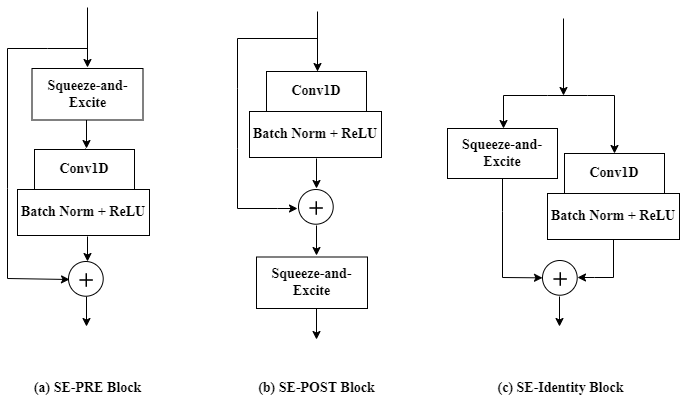

The diagram above was exported from draw.io. Its source (the exported page's mxGraphModel, read from the mxfile embedded in the PNG):
<mxGraphModel dx="1662" dy="712" grid="1" gridSize="10" guides="1" tooltips="1" connect="1" arrows="1" fold="1" page="1" pageScale="1" pageWidth="850" pageHeight="1100" math="0" shadow="0">
  <root>
    <mxCell id="0" />
    <mxCell id="1" parent="0" />
    <mxCell id="dtd_zkBApjgu3P5V0s-T-9" value="" style="group" vertex="1" connectable="0" parent="1">
      <mxGeometry x="431" y="341" width="36" height="40" as="geometry" />
    </mxCell>
    <mxCell id="dtd_zkBApjgu3P5V0s-T-10" value="" style="ellipse;whiteSpace=wrap;html=1;aspect=fixed;" vertex="1" parent="dtd_zkBApjgu3P5V0s-T-9">
      <mxGeometry width="34.71" height="34.71" as="geometry" />
    </mxCell>
    <mxCell id="dtd_zkBApjgu3P5V0s-T-11" value="" style="shape=image;html=1;verticalAlign=top;verticalLabelPosition=bottom;labelBackgroundColor=#ffffff;imageAspect=0;aspect=fixed;image=https://cdn3.iconfinder.com/data/icons/user-interface-169/32/plus-128.png" vertex="1" parent="dtd_zkBApjgu3P5V0s-T-9">
      <mxGeometry x="7.2" y="8" width="22" height="22" as="geometry" />
    </mxCell>
    <mxCell id="dtd_zkBApjgu3P5V0s-T-22" value="" style="endArrow=classic;html=1;rounded=0;fontFamily=Times New Roman;fontSize=14;fontColor=default;entryX=0.5;entryY=0;entryDx=0;entryDy=0;" edge="1" parent="1">
      <mxGeometry width="50" height="50" relative="1" as="geometry">
        <mxPoint x="450" y="163" as="sourcePoint" />
        <mxPoint x="450" y="223" as="targetPoint" />
      </mxGeometry>
    </mxCell>
    <mxCell id="dtd_zkBApjgu3P5V0s-T-24" value="" style="endArrow=classic;html=1;rounded=0;fontFamily=Times New Roman;fontSize=14;fontColor=default;exitX=0.5;exitY=1;exitDx=0;exitDy=0;" edge="1" parent="1">
      <mxGeometry width="50" height="50" relative="1" as="geometry">
        <mxPoint x="449" y="310" as="sourcePoint" />
        <mxPoint x="449" y="340" as="targetPoint" />
      </mxGeometry>
    </mxCell>
    <mxCell id="dtd_zkBApjgu3P5V0s-T-25" value="" style="endArrow=classic;html=1;rounded=0;fontFamily=Times New Roman;fontSize=14;fontColor=default;" edge="1" parent="1">
      <mxGeometry width="50" height="50" relative="1" as="geometry">
        <mxPoint x="450" y="190" as="sourcePoint" />
        <mxPoint x="430" y="360" as="targetPoint" />
        <Array as="points">
          <mxPoint x="370" y="190" />
          <mxPoint x="370" y="240" />
          <mxPoint x="370" y="300" />
          <mxPoint x="370" y="360" />
          <mxPoint x="410" y="360" />
        </Array>
      </mxGeometry>
    </mxCell>
    <mxCell id="dtd_zkBApjgu3P5V0s-T-29" value="" style="endArrow=classic;html=1;rounded=0;fontFamily=Times New Roman;fontSize=14;fontColor=default;exitX=0.5;exitY=1;exitDx=0;exitDy=0;" edge="1" parent="1">
      <mxGeometry width="50" height="50" relative="1" as="geometry">
        <mxPoint x="449" y="377" as="sourcePoint" />
        <mxPoint x="449" y="407" as="targetPoint" />
      </mxGeometry>
    </mxCell>
    <mxCell id="dtd_zkBApjgu3P5V0s-T-31" value="" style="endArrow=classic;html=1;rounded=0;fontFamily=Times New Roman;fontSize=14;fontColor=default;" edge="1" parent="1">
      <mxGeometry width="50" height="50" relative="1" as="geometry">
        <mxPoint x="449" y="459" as="sourcePoint" />
        <mxPoint x="449" y="491" as="targetPoint" />
      </mxGeometry>
    </mxCell>
    <mxCell id="dtd_zkBApjgu3P5V0s-T-36" value="" style="endArrow=classic;html=1;rounded=0;fontFamily=Times New Roman;fontSize=14;fontColor=default;entryX=0.5;entryY=0;entryDx=0;entryDy=0;" edge="1" parent="1">
      <mxGeometry width="50" height="50" relative="1" as="geometry">
        <mxPoint x="220" y="159" as="sourcePoint" />
        <mxPoint x="220" y="219" as="targetPoint" />
      </mxGeometry>
    </mxCell>
    <mxCell id="dtd_zkBApjgu3P5V0s-T-37" value="" style="endArrow=classic;html=1;rounded=0;fontFamily=Times New Roman;fontSize=14;fontColor=default;" edge="1" parent="1">
      <mxGeometry width="50" height="50" relative="1" as="geometry">
        <mxPoint x="220" y="388" as="sourcePoint" />
        <mxPoint x="220" y="413" as="targetPoint" />
      </mxGeometry>
    </mxCell>
    <mxCell id="dtd_zkBApjgu3P5V0s-T-38" value="" style="endArrow=classic;html=1;rounded=0;fontFamily=Times New Roman;fontSize=14;fontColor=default;" edge="1" parent="1">
      <mxGeometry width="50" height="50" relative="1" as="geometry">
        <mxPoint x="220" y="200" as="sourcePoint" />
        <mxPoint x="202" y="431" as="targetPoint" />
        <Array as="points">
          <mxPoint x="180" y="200" />
          <mxPoint x="140" y="200" />
          <mxPoint x="140" y="340" />
          <mxPoint x="140" y="430" />
        </Array>
      </mxGeometry>
    </mxCell>
    <mxCell id="dtd_zkBApjgu3P5V0s-T-39" value="" style="endArrow=classic;html=1;rounded=0;fontFamily=Times New Roman;fontSize=14;fontColor=default;exitX=0.5;exitY=1;exitDx=0;exitDy=0;" edge="1" parent="1">
      <mxGeometry width="50" height="50" relative="1" as="geometry">
        <mxPoint x="219" y="448" as="sourcePoint" />
        <mxPoint x="219" y="478" as="targetPoint" />
      </mxGeometry>
    </mxCell>
    <mxCell id="dtd_zkBApjgu3P5V0s-T-41" value="" style="endArrow=classic;html=1;rounded=0;fontFamily=Times New Roman;fontSize=14;fontColor=default;" edge="1" parent="1">
      <mxGeometry width="50" height="50" relative="1" as="geometry">
        <mxPoint x="450" y="222" as="sourcePoint" />
        <mxPoint x="450" y="254" as="targetPoint" />
      </mxGeometry>
    </mxCell>
    <mxCell id="dtd_zkBApjgu3P5V0s-T-46" value="" style="endArrow=classic;html=1;rounded=0;fontFamily=Times New Roman;fontSize=14;fontColor=default;exitX=0.5;exitY=1;exitDx=0;exitDy=0;" edge="1" parent="1" source="dtd_zkBApjgu3P5V0s-T-70">
      <mxGeometry width="50" height="50" relative="1" as="geometry">
        <mxPoint x="727" y="383" as="sourcePoint" />
        <mxPoint x="710" y="429" as="targetPoint" />
        <Array as="points">
          <mxPoint x="746" y="429" />
          <mxPoint x="727" y="429" />
        </Array>
      </mxGeometry>
    </mxCell>
    <mxCell id="dtd_zkBApjgu3P5V0s-T-47" value="" style="endArrow=classic;html=1;rounded=0;fontFamily=Times New Roman;fontSize=14;fontColor=default;entryX=0;entryY=0.5;entryDx=0;entryDy=0;" edge="1" parent="1" target="dtd_zkBApjgu3P5V0s-T-52">
      <mxGeometry width="50" height="50" relative="1" as="geometry">
        <mxPoint x="635" y="327" as="sourcePoint" />
        <mxPoint x="675" y="431" as="targetPoint" />
        <Array as="points">
          <mxPoint x="635" y="363" />
          <mxPoint x="635" y="429" />
        </Array>
      </mxGeometry>
    </mxCell>
    <mxCell id="dtd_zkBApjgu3P5V0s-T-48" value="" style="endArrow=classic;html=1;rounded=0;fontFamily=Times New Roman;fontSize=14;fontColor=default;exitX=0.5;exitY=1;exitDx=0;exitDy=0;" edge="1" parent="1">
      <mxGeometry width="50" height="50" relative="1" as="geometry">
        <mxPoint x="692" y="448" as="sourcePoint" />
        <mxPoint x="692" y="478" as="targetPoint" />
      </mxGeometry>
    </mxCell>
    <mxCell id="dtd_zkBApjgu3P5V0s-T-49" value="&lt;font style=&quot;font-size: 14px;&quot; face=&quot;Times New Roman&quot;&gt;&lt;b&gt;Squeeze-and-Excite&lt;/b&gt;&lt;/font&gt;" style="rounded=0;whiteSpace=wrap;html=1;" vertex="1" parent="1">
      <mxGeometry x="580" y="280" width="110" height="50" as="geometry" />
    </mxCell>
    <mxCell id="dtd_zkBApjgu3P5V0s-T-50" value="" style="endArrow=classic;html=1;rounded=0;fontFamily=Times New Roman;fontSize=14;fontColor=default;" edge="1" parent="1">
      <mxGeometry width="50" height="50" relative="1" as="geometry">
        <mxPoint x="680" y="247" as="sourcePoint" />
        <mxPoint x="747" y="305" as="targetPoint" />
        <Array as="points">
          <mxPoint x="720" y="247" />
          <mxPoint x="747" y="247" />
        </Array>
      </mxGeometry>
    </mxCell>
    <mxCell id="dtd_zkBApjgu3P5V0s-T-51" value="" style="group" vertex="1" connectable="0" parent="1">
      <mxGeometry x="675" y="412" width="36" height="40" as="geometry" />
    </mxCell>
    <mxCell id="dtd_zkBApjgu3P5V0s-T-52" value="" style="ellipse;whiteSpace=wrap;html=1;aspect=fixed;" vertex="1" parent="dtd_zkBApjgu3P5V0s-T-51">
      <mxGeometry width="34.71" height="34.71" as="geometry" />
    </mxCell>
    <mxCell id="dtd_zkBApjgu3P5V0s-T-53" value="" style="shape=image;html=1;verticalAlign=top;verticalLabelPosition=bottom;labelBackgroundColor=#ffffff;imageAspect=0;aspect=fixed;image=https://cdn3.iconfinder.com/data/icons/user-interface-169/32/plus-128.png" vertex="1" parent="dtd_zkBApjgu3P5V0s-T-51">
      <mxGeometry x="7.2" y="8" width="22" height="22" as="geometry" />
    </mxCell>
    <mxCell id="dtd_zkBApjgu3P5V0s-T-54" value="" style="endArrow=classic;html=1;rounded=0;fontFamily=Times New Roman;fontSize=14;fontColor=default;" edge="1" parent="1">
      <mxGeometry width="50" height="50" relative="1" as="geometry">
        <mxPoint x="680" y="247" as="sourcePoint" />
        <mxPoint x="636" y="280" as="targetPoint" />
        <Array as="points">
          <mxPoint x="636" y="247" />
        </Array>
      </mxGeometry>
    </mxCell>
    <mxCell id="dtd_zkBApjgu3P5V0s-T-55" value="" style="endArrow=classic;html=1;rounded=0;fontFamily=Times New Roman;fontSize=14;fontColor=default;" edge="1" parent="1">
      <mxGeometry width="50" height="50" relative="1" as="geometry">
        <mxPoint x="696" y="170" as="sourcePoint" />
        <mxPoint x="696" y="247" as="targetPoint" />
      </mxGeometry>
    </mxCell>
    <mxCell id="dtd_zkBApjgu3P5V0s-T-56" value="&lt;font style=&quot;font-size: 14px;&quot;&gt;&lt;b&gt;(a) SE-PRE Block&lt;/b&gt;&lt;/font&gt;" style="text;html=1;align=center;verticalAlign=middle;resizable=0;points=[];autosize=1;strokeColor=none;fillColor=none;fontSize=14;fontFamily=Times New Roman;fontColor=default;" vertex="1" parent="1">
      <mxGeometry x="160" y="530" width="120" height="20" as="geometry" />
    </mxCell>
    <mxCell id="dtd_zkBApjgu3P5V0s-T-57" value="&lt;font style=&quot;font-size: 14px;&quot;&gt;&lt;b&gt;(c) SE-Identity Block&lt;/b&gt;&lt;/font&gt;" style="text;html=1;align=center;verticalAlign=middle;resizable=0;points=[];autosize=1;strokeColor=none;fillColor=none;fontSize=14;fontFamily=Times New Roman;fontColor=default;" vertex="1" parent="1">
      <mxGeometry x="623" y="530" width="140" height="20" as="geometry" />
    </mxCell>
    <mxCell id="dtd_zkBApjgu3P5V0s-T-58" value="&lt;font style=&quot;font-size: 14px;&quot;&gt;&lt;b&gt;(b) SE-POST Block&lt;/b&gt;&lt;/font&gt;" style="text;html=1;align=center;verticalAlign=middle;resizable=0;points=[];autosize=1;strokeColor=none;fillColor=none;fontSize=14;fontFamily=Times New Roman;fontColor=default;" vertex="1" parent="1">
      <mxGeometry x="384" y="530" width="130" height="20" as="geometry" />
    </mxCell>
    <mxCell id="dtd_zkBApjgu3P5V0s-T-60" value="" style="group" vertex="1" connectable="0" parent="1">
      <mxGeometry x="382" y="223" width="132" height="86" as="geometry" />
    </mxCell>
    <mxCell id="dtd_zkBApjgu3P5V0s-T-32" value="&lt;font style=&quot;font-size: 14px;&quot; face=&quot;Times New Roman&quot;&gt;&lt;b&gt;Conv1D&lt;/b&gt;&lt;/font&gt;" style="rounded=0;whiteSpace=wrap;html=1;" vertex="1" parent="dtd_zkBApjgu3P5V0s-T-60">
      <mxGeometry x="17" width="100" height="40" as="geometry" />
    </mxCell>
    <mxCell id="dtd_zkBApjgu3P5V0s-T-59" value="&lt;b&gt;Batch Norm +&lt;/b&gt;&lt;b&gt;&amp;nbsp;ReLU&lt;/b&gt;" style="rounded=0;whiteSpace=wrap;html=1;fontFamily=Times New Roman;fontSize=14;fontColor=default;strokeColor=default;fillColor=default;" vertex="1" parent="dtd_zkBApjgu3P5V0s-T-60">
      <mxGeometry y="40" width="132" height="46" as="geometry" />
    </mxCell>
    <mxCell id="dtd_zkBApjgu3P5V0s-T-62" value="" style="endArrow=classic;html=1;rounded=0;fontFamily=Times New Roman;fontSize=14;fontColor=default;exitX=0.5;exitY=1;exitDx=0;exitDy=0;" edge="1" parent="1">
      <mxGeometry width="50" height="50" relative="1" as="geometry">
        <mxPoint x="219" y="270" as="sourcePoint" />
        <mxPoint x="219" y="300" as="targetPoint" />
      </mxGeometry>
    </mxCell>
    <mxCell id="dtd_zkBApjgu3P5V0s-T-63" value="" style="endArrow=classic;html=1;rounded=0;fontFamily=Times New Roman;fontSize=14;fontColor=default;" edge="1" parent="1">
      <mxGeometry width="50" height="50" relative="1" as="geometry">
        <mxPoint x="218" y="300" as="sourcePoint" />
        <mxPoint x="218" y="332" as="targetPoint" />
      </mxGeometry>
    </mxCell>
    <mxCell id="dtd_zkBApjgu3P5V0s-T-64" value="" style="group" vertex="1" connectable="0" parent="1">
      <mxGeometry x="150" y="301" width="132" height="86" as="geometry" />
    </mxCell>
    <mxCell id="dtd_zkBApjgu3P5V0s-T-65" value="&lt;font style=&quot;font-size: 14px;&quot; face=&quot;Times New Roman&quot;&gt;&lt;b&gt;Conv1D&lt;/b&gt;&lt;/font&gt;" style="rounded=0;whiteSpace=wrap;html=1;" vertex="1" parent="dtd_zkBApjgu3P5V0s-T-64">
      <mxGeometry x="17" width="100" height="40" as="geometry" />
    </mxCell>
    <mxCell id="dtd_zkBApjgu3P5V0s-T-66" value="&lt;b&gt;Batch Norm +&lt;/b&gt;&lt;b&gt;&amp;nbsp;ReLU&lt;/b&gt;" style="rounded=0;whiteSpace=wrap;html=1;fontFamily=Times New Roman;fontSize=14;fontColor=default;strokeColor=default;fillColor=default;" vertex="1" parent="dtd_zkBApjgu3P5V0s-T-64">
      <mxGeometry y="40" width="132" height="46" as="geometry" />
    </mxCell>
    <mxCell id="dtd_zkBApjgu3P5V0s-T-68" value="" style="group" vertex="1" connectable="0" parent="1">
      <mxGeometry x="680" y="305" width="132" height="86" as="geometry" />
    </mxCell>
    <mxCell id="dtd_zkBApjgu3P5V0s-T-69" value="&lt;font style=&quot;font-size: 14px;&quot; face=&quot;Times New Roman&quot;&gt;&lt;b&gt;Conv1D&lt;/b&gt;&lt;/font&gt;" style="rounded=0;whiteSpace=wrap;html=1;" vertex="1" parent="dtd_zkBApjgu3P5V0s-T-68">
      <mxGeometry x="17" width="100" height="40" as="geometry" />
    </mxCell>
    <mxCell id="dtd_zkBApjgu3P5V0s-T-70" value="&lt;b&gt;Batch Norm +&lt;/b&gt;&lt;b&gt;&amp;nbsp;ReLU&lt;/b&gt;" style="rounded=0;whiteSpace=wrap;html=1;fontFamily=Times New Roman;fontSize=14;fontColor=default;strokeColor=default;fillColor=default;" vertex="1" parent="dtd_zkBApjgu3P5V0s-T-68">
      <mxGeometry y="40" width="132" height="46" as="geometry" />
    </mxCell>
    <mxCell id="dtd_zkBApjgu3P5V0s-T-75" value="" style="group" vertex="1" connectable="0" parent="1">
      <mxGeometry x="201" y="413" width="36" height="40" as="geometry" />
    </mxCell>
    <mxCell id="dtd_zkBApjgu3P5V0s-T-76" value="" style="ellipse;whiteSpace=wrap;html=1;aspect=fixed;" vertex="1" parent="dtd_zkBApjgu3P5V0s-T-75">
      <mxGeometry width="34.71" height="34.71" as="geometry" />
    </mxCell>
    <mxCell id="dtd_zkBApjgu3P5V0s-T-77" value="" style="shape=image;html=1;verticalAlign=top;verticalLabelPosition=bottom;labelBackgroundColor=#ffffff;imageAspect=0;aspect=fixed;image=https://cdn3.iconfinder.com/data/icons/user-interface-169/32/plus-128.png" vertex="1" parent="dtd_zkBApjgu3P5V0s-T-75">
      <mxGeometry x="7.2" y="8" width="22" height="22" as="geometry" />
    </mxCell>
    <mxCell id="dtd_zkBApjgu3P5V0s-T-78" value="&lt;font style=&quot;font-size: 14px;&quot; face=&quot;Times New Roman&quot;&gt;&lt;b&gt;Squeeze-and-Excite&lt;/b&gt;&lt;/font&gt;" style="rounded=0;whiteSpace=wrap;html=1;" vertex="1" parent="1">
      <mxGeometry x="389" y="408.5" width="111" height="51.5" as="geometry" />
    </mxCell>
    <mxCell id="dtd_zkBApjgu3P5V0s-T-79" value="&lt;font style=&quot;font-size: 14px;&quot; face=&quot;Times New Roman&quot;&gt;&lt;b&gt;Squeeze-and-Excite&lt;/b&gt;&lt;/font&gt;" style="rounded=0;whiteSpace=wrap;html=1;" vertex="1" parent="1">
      <mxGeometry x="164.5" y="220" width="111" height="51.5" as="geometry" />
    </mxCell>
  </root>
</mxGraphModel>